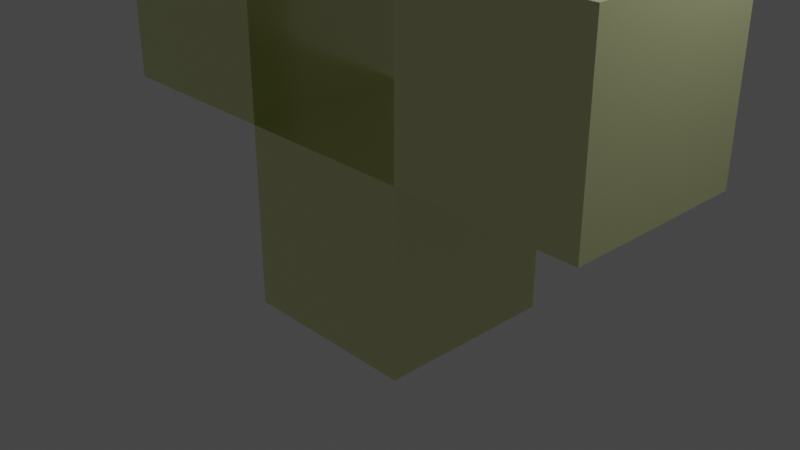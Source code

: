 # Source: Bonaud.blend  (saved by Blender 2.91.10; exported with 4.5.12 LTS)
import bpy
from mathutils import Matrix  # noqa: F401  (used for matrix-valued properties, if any)

bpy.ops.wm.read_factory_settings(use_empty=True)
scene = bpy.context.scene
scene.name = 'Scene'

# ---- collections
col_collection = bpy.data.collections.new('Collection'); scene.collection.children.link(col_collection)

# ---- materials (node trees are filled in below, after node groups)
mat_bonaud = bpy.data.materials.new('Bonaud')
mat_bonaud.alpha_threshold = 0.0
mat_bonaud.use_transparent_shadow = False
mat_bonaud.diffuse_color = (0.8, 0.626, 0.3642, 1.0)
mat_bonaud.roughness = 0.3013
mat_bonaud.metallic = 0.7697
mat_bonaud.line_color = (0.0, 0.0, 0.0, 1.0)

# ---- material node trees
mat_bonaud.use_nodes = True; mat_bonaud.node_tree.nodes.clear()
_N = mat_bonaud.node_tree.nodes; _L = mat_bonaud.node_tree.links
n0 = _N.new('ShaderNodeOutputMaterial'); n0.name = 'Material Output'; n0.location = (300, 300)
n1 = _N.new('ShaderNodeBsdfPrincipled'); n1.name = 'Principled BSDF'; n1.location = (10, 300)
n1.distribution = 'GGX'
n1.subsurface_method = 'BURLEY'
n1.inputs[0].default_value = (0.7572, 0.8, 0.4242, 1.0)
n1.inputs[1].default_value = 0.76
n1.inputs[2].default_value = 0.1855
n1.inputs[3].default_value = 1.45
n1.inputs[27].default_value = (0.0, 0.0, 0.0, 1.0)
n1.inputs[28].default_value = 1.0
_L.new(n1.outputs[0], n0.inputs[0])
n0.is_active_output = True

# ---- world
world_world = bpy.data.worlds.new('World'); scene.world = world_world
world_world.use_nodes = True; world_world.node_tree.nodes.clear()
_N = world_world.node_tree.nodes; _L = world_world.node_tree.links
n0 = _N.new('ShaderNodeOutputWorld'); n0.name = 'World Output'; n0.location = (300, 300)
n1 = _N.new('ShaderNodeBackground'); n1.name = 'Background'; n1.location = (10, 300)
n1.inputs[0].default_value = (0.05088, 0.05088, 0.05088, 1.0)
_L.new(n1.outputs[0], n0.inputs[0])
n0.is_active_output = True
world_world.color = (0.05088, 0.05088, 0.05088)
world_world.use_sun_shadow = False
world_world.sun_shadow_jitter_overblur = 0.0

# ---- cameras
cam_camera = bpy.data.cameras.new('Camera')
cam_camera.clip_end = 100.0
cam_camera.ortho_scale = 7.314

# ---- lights
light_light = bpy.data.lights.new('Light', 'POINT')
light_light.transmission_factor = 0.0
light_light.energy = 1000.0
light_light.shadow_soft_size = 0.1
light_light.shadow_maximum_resolution = 0.006
light_light.use_absolute_resolution = True

# ---- meshes
me_cube = bpy.data.meshes.new('Cube')
me_cube.from_pydata([(1.0, 1.0, 1.0), (1.0, 1.0, -1.0), (1.0, -1.0, 1.0), (1.0, -1.0, -1.0), (-1.0, 1.0, 1.0), (-1.0, 1.0, -1.0), (-1.0, -1.0, 1.0), (-1.0, -1.0, -1.0), (-1.0, 1.0, 3.0), (-1.0, 1.0, 1.0), (-1.0, -1.0, 3.0), (-1.0, -1.0, 1.0), (-3.0, 1.0, 3.0), (-3.0, 1.0, 1.0), (-3.0, -1.0, 3.0), (-3.0, -1.0, 1.0), (3.0, 1.0, 3.0), (3.0, 1.0, 1.0), (3.0, -1.0, 3.0), (3.0, -1.0, 1.0), (1.0, 1.0, 3.0), (1.0, 1.0, 1.0), (1.0, -1.0, 3.0), (1.0, -1.0, 1.0), (1.0, 1.0, 5.0), (1.0, 1.0, 3.0), (1.0, -1.0, 5.0), (1.0, -1.0, 3.0), (-1.0, 1.0, 5.0), (-1.0, 1.0, 3.0), (-1.0, -1.0, 5.0), (-1.0, -1.0, 3.0)], [], [(0, 4, 6, 2), (3, 2, 6, 7), (7, 6, 4, 5), (5, 1, 3, 7), (1, 0, 2, 3), (5, 4, 0, 1), (8, 12, 14, 10), (11, 10, 14, 15), (15, 14, 12, 13), (13, 9, 11, 15), (9, 8, 10, 11), (13, 12, 8, 9), (16, 20, 22, 18), (19, 18, 22, 23), (23, 22, 20, 21), (21, 17, 19, 23), (17, 16, 18, 19), (21, 20, 16, 17), (24, 28, 30, 26), (27, 26, 30, 31), (31, 30, 28, 29), (29, 25, 27, 31), (25, 24, 26, 27), (29, 28, 24, 25)])
_uv = me_cube.uv_layers.new(name='UVMap')
_uv.uv.foreach_set('vector', [0.625, 0.5, 0.875, 0.5, 0.875, 0.75, 0.625, 0.75, 0.375, 0.75, 0.625, 0.75, 0.625, 1.0, 0.375, 1.0, 0.375, 0.0, 0.625, 0.0, 0.625, 0.25, 0.375, 0.25, 0.125, 0.5, 0.375, 0.5, 0.375, 0.75, 0.125, 0.75, 0.375, 0.5, 0.625, 0.5, 0.625, 0.75, 0.375, 0.75, 0.375, 0.25, 0.625, 0.25, 0.625, 0.5, 0.375, 0.5, 0.625, 0.5, 0.875, 0.5, 0.875, 0.75, 0.625, 0.75, 0.375, 0.75, 0.625, 0.75, 0.625, 1.0, 0.375, 1.0, 0.375, 0.0, 0.625, 0.0, 0.625, 0.25, 0.375, 0.25, 0.125, 0.5, 0.375, 0.5, 0.375, 0.75, 0.125, 0.75, 0.375, 0.5, 0.625, 0.5, 0.625, 0.75, 0.375, 0.75, 0.375, 0.25, 0.625, 0.25, 0.625, 0.5, 0.375, 0.5, 0.625, 0.5, 0.875, 0.5, 0.875, 0.75, 0.625, 0.75, 0.375, 0.75, 0.625, 0.75, 0.625, 1.0, 0.375, 1.0, 0.375, 0.0, 0.625, 0.0, 0.625, 0.25, 0.375, 0.25, 0.125, 0.5, 0.375, 0.5, 0.375, 0.75, 0.125, 0.75, 0.375, 0.5, 0.625, 0.5, 0.625, 0.75, 0.375, 0.75, 0.375, 0.25, 0.625, 0.25, 0.625, 0.5, 0.375, 0.5, 0.625, 0.5, 0.875, 0.5, 0.875, 0.75, 0.625, 0.75, 0.375, 0.75, 0.625, 0.75, 0.625, 1.0, 0.375, 1.0, 0.375, 0.0, 0.625, 0.0, 0.625, 0.25, 0.375, 0.25, 0.125, 0.5, 0.375, 0.5, 0.375, 0.75, 0.125, 0.75, 0.375, 0.5, 0.625, 0.5, 0.625, 0.75, 0.375, 0.75, 0.375, 0.25, 0.625, 0.25, 0.625, 0.5, 0.375, 0.5])
me_cube.materials.append(mat_bonaud)
me_cube.use_remesh_preserve_volume = False
me_cube.use_remesh_preserve_attributes = False
me_cube.use_mirror_vertex_groups = False
me_cube.update()
arm_armature = bpy.data.armatures.new('Armature')  # bones are not reproduced

# ---- objects
ob_cube = bpy.data.objects.new('Cube', me_cube)
ob_light = bpy.data.objects.new('Light', light_light)
ob_camera = bpy.data.objects.new('Camera', cam_camera)
ob_bonaud = bpy.data.objects.new('Bonaud', arm_armature)

# ---- transforms, parenting, visibility, modifiers, constraints
ob_cube.parent = ob_bonaud
ob_cube.matrix_parent_inverse = Matrix(((1.0, -0.0, 0.0, -0.0), (-0.0, 1.0, -0.0, 0.0), (0.0, -0.0, 1.0, -2.0), (-0.0, 0.0, -0.0, 1.0)))
ob_cube.location = (0.0, 0.0, 0.0)
ob_cube.lock_rotations_4d = False
ob_cube.empty_display_type = 'ARROWS'
ob_cube.lineart.crease_threshold = 0.0
_vg = ob_cube.vertex_groups.new(name='Bone')
_vg = ob_cube.vertex_groups.new(name='Bone.003')
_vg.add([16, 17, 18, 19, 20, 21, 22, 23], 1.0, 'REPLACE')
_vg = ob_cube.vertex_groups.new(name='Bone.004')
_vg.add([8, 9, 10, 11, 12, 13, 14, 15], 1.0, 'REPLACE')
_vg = ob_cube.vertex_groups.new(name='Bone.005')
_vg.add([0, 1, 2, 3, 4, 5, 6, 7], 1.0, 'REPLACE')
_vg = ob_cube.vertex_groups.new(name='Bone.006')
_vg.add([24, 25, 26, 27, 28, 29, 30, 31], 1.0, 'REPLACE')
_m = ob_cube.modifiers.new('Armature', 'ARMATURE')
_m.object = ob_bonaud
ob_light.location = (4.076, 1.005, 5.904)
ob_light.rotation_euler = (0.6503, 0.05522, 1.866)
ob_light.lock_rotations_4d = False
ob_light.empty_display_type = 'ARROWS'
ob_light.color = (0.0, 0.0, 0.0, 0.0)
ob_light.lineart.crease_threshold = 0.0
ob_camera.location = (7.359, -6.926, 4.958)
ob_camera.rotation_euler = (1.109, 0.0, 0.8149)
ob_camera.lock_rotations_4d = False
ob_camera.empty_display_type = 'ARROWS'
ob_camera.color = (0.0, 0.0, 0.0, 0.0)
ob_camera.display_type = 'WIRE'
ob_camera.lineart.crease_threshold = 0.0
ob_bonaud.location = (0.0, 0.0, 2.0)
ob_bonaud.lineart.crease_threshold = 0.0

# ---- collection membership
col_collection.objects.link(ob_cube)
col_collection.objects.link(ob_light)
col_collection.objects.link(ob_camera)
col_collection.objects.link(ob_bonaud)

# ---- scene / render settings (as saved in the file)
scene.camera = ob_camera
scene.frame_start = 1; scene.frame_end = 250; scene.frame_set(1)
scene.render.engine = 'BLENDER_EEVEE_NEXT'
scene.cycles.use_denoising = False
scene.cycles.samples = 128
scene.cycles.sampling_pattern = 'TABULATED_SOBOL'
scene.cycles.use_adaptive_sampling = False
scene.cycles.use_light_tree = False
scene.view_settings.view_transform = 'Filmic'
bpy.context.view_layer.update()
